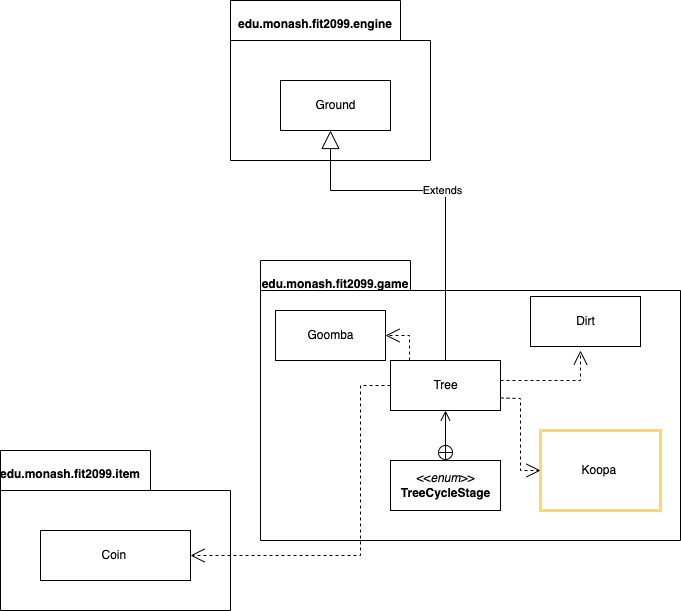

The diagram above was exported from draw.io. Its source (the exported page's mxGraphModel, read from the mxfile embedded in the PNG):
<mxGraphModel dx="946" dy="589" grid="1" gridSize="10" guides="1" tooltips="1" connect="1" arrows="1" fold="1" page="1" pageScale="1" pageWidth="850" pageHeight="1100" math="0" shadow="0">
  <root>
    <mxCell id="0" />
    <mxCell id="1" parent="0" />
    <mxCell id="5BqZdyerZ2Csw6RZCNWH-3" value="" style="shape=folder;fontStyle=1;spacingTop=10;tabWidth=150;tabHeight=30;tabPosition=left;html=1;" vertex="1" parent="1">
      <mxGeometry x="300" y="650" width="420" height="280" as="geometry" />
    </mxCell>
    <mxCell id="U1ejDu_5GdC5a650Pr-_-5" value="Tree" style="html=1;" parent="1" vertex="1">
      <mxGeometry x="430" y="750" width="110" height="50" as="geometry" />
    </mxCell>
    <mxCell id="5BqZdyerZ2Csw6RZCNWH-6" value="edu.monash.fit2099.game" style="text;align=center;fontStyle=1;verticalAlign=middle;spacingLeft=3;spacingRight=3;strokeColor=none;rotatable=0;points=[[0,0.5],[1,0.5]];portConstraint=eastwest;" vertex="1" parent="1">
      <mxGeometry x="335" y="660" width="80" height="26" as="geometry" />
    </mxCell>
    <mxCell id="5BqZdyerZ2Csw6RZCNWH-8" value="" style="endArrow=open;endSize=12;dashed=1;html=1;rounded=0;" edge="1" parent="1">
      <mxGeometry width="160" relative="1" as="geometry">
        <mxPoint x="540" y="770" as="sourcePoint" />
        <mxPoint x="620" y="740" as="targetPoint" />
        <Array as="points">
          <mxPoint x="620" y="770" />
        </Array>
      </mxGeometry>
    </mxCell>
    <mxCell id="U1ejDu_5GdC5a650Pr-_-28" value="Dirt" style="html=1;" parent="1" vertex="1">
      <mxGeometry x="570" y="686" width="110" height="50" as="geometry" />
    </mxCell>
    <mxCell id="5BqZdyerZ2Csw6RZCNWH-13" value="&amp;lt;&amp;lt;&lt;i&gt;enum&lt;/i&gt;&amp;gt;&amp;gt;&lt;br&gt;&lt;b&gt;TreeCycleStage&lt;/b&gt;" style="html=1;" vertex="1" parent="1">
      <mxGeometry x="430" y="850" width="110" height="50" as="geometry" />
    </mxCell>
    <mxCell id="5BqZdyerZ2Csw6RZCNWH-14" value="" style="endArrow=open;startArrow=circlePlus;endFill=0;startFill=0;endSize=8;html=1;rounded=0;" edge="1" parent="1" source="5BqZdyerZ2Csw6RZCNWH-13">
      <mxGeometry width="160" relative="1" as="geometry">
        <mxPoint x="485" y="690" as="sourcePoint" />
        <mxPoint x="485" y="800" as="targetPoint" />
      </mxGeometry>
    </mxCell>
    <mxCell id="U1ejDu_5GdC5a650Pr-_-30" value="Koopa&amp;nbsp;" style="html=1;shadow=0;strokeColor=#FFD966;strokeWidth=3;" parent="1" vertex="1">
      <mxGeometry x="580" y="820" width="120" height="80" as="geometry" />
    </mxCell>
    <mxCell id="5BqZdyerZ2Csw6RZCNWH-16" value="" style="endArrow=open;endSize=12;dashed=1;html=1;rounded=0;exitX=1;exitY=0.75;exitDx=0;exitDy=0;entryX=0;entryY=0.5;entryDx=0;entryDy=0;" edge="1" parent="1" source="U1ejDu_5GdC5a650Pr-_-5" target="U1ejDu_5GdC5a650Pr-_-30">
      <mxGeometry width="160" relative="1" as="geometry">
        <mxPoint x="510" y="820" as="sourcePoint" />
        <mxPoint x="670" y="820" as="targetPoint" />
        <Array as="points">
          <mxPoint x="560" y="788" />
          <mxPoint x="560" y="860" />
        </Array>
      </mxGeometry>
    </mxCell>
    <mxCell id="5BqZdyerZ2Csw6RZCNWH-17" value="" style="shape=folder;fontStyle=1;spacingTop=10;tabWidth=150;tabHeight=40;tabPosition=left;html=1;shadow=0;strokeColor=#000000;strokeWidth=1;fillColor=#FFFFFF;" vertex="1" parent="1">
      <mxGeometry x="40" y="840" width="230" height="160" as="geometry" />
    </mxCell>
    <mxCell id="U1ejDu_5GdC5a650Pr-_-37" value="Coin&amp;nbsp;" style="html=1;" parent="1" vertex="1">
      <mxGeometry x="80" y="920" width="150" height="50" as="geometry" />
    </mxCell>
    <mxCell id="UHXJGx5pjhEhqwrK_DFM-2" value="" style="endArrow=open;endSize=12;dashed=1;html=1;rounded=0;exitX=0;exitY=0.5;exitDx=0;exitDy=0;entryX=1;entryY=0.5;entryDx=0;entryDy=0;" parent="1" source="U1ejDu_5GdC5a650Pr-_-5" target="U1ejDu_5GdC5a650Pr-_-37" edge="1">
      <mxGeometry width="160" relative="1" as="geometry">
        <mxPoint x="200" y="640" as="sourcePoint" />
        <mxPoint x="165" y="870" as="targetPoint" />
        <Array as="points">
          <mxPoint x="400" y="775" />
          <mxPoint x="400" y="945" />
        </Array>
      </mxGeometry>
    </mxCell>
    <mxCell id="UHXJGx5pjhEhqwrK_DFM-3" value="&lt;br&gt;" style="edgeLabel;html=1;align=center;verticalAlign=middle;resizable=0;points=[];" parent="UHXJGx5pjhEhqwrK_DFM-2" connectable="0" vertex="1">
      <mxGeometry x="-0.2689" y="2" relative="1" as="geometry">
        <mxPoint as="offset" />
      </mxGeometry>
    </mxCell>
    <mxCell id="5BqZdyerZ2Csw6RZCNWH-18" value="edu.monash.fit2099.item" style="text;align=center;fontStyle=1;verticalAlign=middle;spacingLeft=3;spacingRight=3;strokeColor=none;rotatable=0;points=[[0,0.5],[1,0.5]];portConstraint=eastwest;shadow=0;fillColor=#FFFFFF;" vertex="1" parent="1">
      <mxGeometry x="70" y="850" width="80" height="26" as="geometry" />
    </mxCell>
    <mxCell id="5BqZdyerZ2Csw6RZCNWH-20" value="Goomba" style="html=1;shadow=0;strokeColor=#000000;strokeWidth=1;fillColor=#FFFFFF;" vertex="1" parent="1">
      <mxGeometry x="315" y="700" width="110" height="50" as="geometry" />
    </mxCell>
    <mxCell id="5BqZdyerZ2Csw6RZCNWH-22" value="" style="endArrow=open;endSize=12;dashed=1;html=1;rounded=0;entryX=1;entryY=0.5;entryDx=0;entryDy=0;exitX=0.173;exitY=0;exitDx=0;exitDy=0;exitPerimeter=0;" edge="1" parent="1" source="U1ejDu_5GdC5a650Pr-_-5" target="5BqZdyerZ2Csw6RZCNWH-20">
      <mxGeometry width="160" relative="1" as="geometry">
        <mxPoint x="450" y="710" as="sourcePoint" />
        <mxPoint x="610" y="710" as="targetPoint" />
        <Array as="points">
          <mxPoint x="449" y="725" />
        </Array>
      </mxGeometry>
    </mxCell>
    <mxCell id="5BqZdyerZ2Csw6RZCNWH-23" value="" style="shape=folder;fontStyle=1;spacingTop=10;tabWidth=170;tabHeight=40;tabPosition=left;html=1;shadow=0;strokeColor=#000000;strokeWidth=1;fillColor=#FFFFFF;" vertex="1" parent="1">
      <mxGeometry x="270" y="390" width="200" height="160" as="geometry" />
    </mxCell>
    <mxCell id="5BqZdyerZ2Csw6RZCNWH-24" value="edu.monash.fit2099.engine" style="text;align=center;fontStyle=1;verticalAlign=middle;spacingLeft=3;spacingRight=3;strokeColor=none;rotatable=0;points=[[0,0.5],[1,0.5]];portConstraint=eastwest;shadow=0;fillColor=#FFFFFF;" vertex="1" parent="1">
      <mxGeometry x="315" y="400" width="80" height="26" as="geometry" />
    </mxCell>
    <mxCell id="5BqZdyerZ2Csw6RZCNWH-2" value="Ground" style="html=1;" vertex="1" parent="1">
      <mxGeometry x="320" y="470" width="110" height="50" as="geometry" />
    </mxCell>
    <mxCell id="5BqZdyerZ2Csw6RZCNWH-1" value="Extends" style="endArrow=block;endSize=16;endFill=0;html=1;rounded=0;exitX=0.5;exitY=0;exitDx=0;exitDy=0;" edge="1" parent="1" source="U1ejDu_5GdC5a650Pr-_-5">
      <mxGeometry width="160" relative="1" as="geometry">
        <mxPoint x="340" y="600" as="sourcePoint" />
        <mxPoint x="370" y="520" as="targetPoint" />
        <Array as="points">
          <mxPoint x="485" y="580" />
          <mxPoint x="370" y="580" />
        </Array>
      </mxGeometry>
    </mxCell>
  </root>
</mxGraphModel>